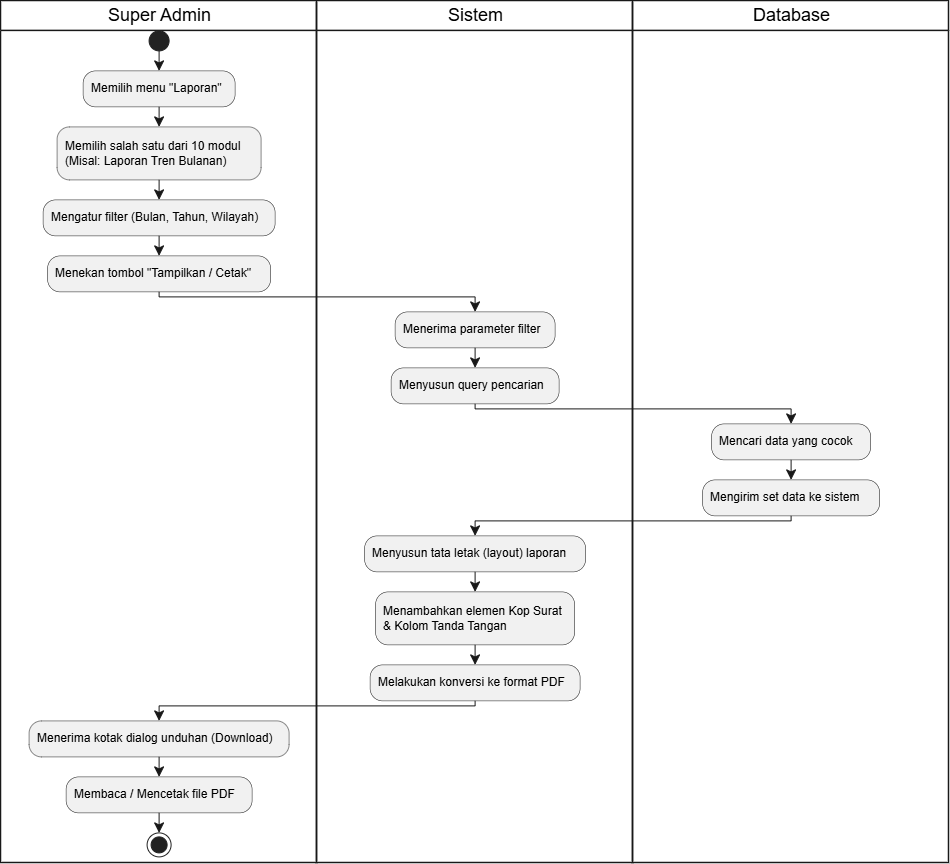

The diagram above was exported from draw.io. Its source (the exported page's mxGraphModel, read from the mxfile embedded in the PNG):
<mxGraphModel dx="2575" dy="1318" grid="1" gridSize="10" guides="1" tooltips="1" connect="1" arrows="1" fold="1" page="1" pageScale="1" pageWidth="827" pageHeight="1169" math="0" shadow="0">
  <root>
    <mxCell id="0" />
    <mxCell id="1" parent="0" />
    <UserObject label="Super Admin" plantUmlId="lane_37" plantUmlBaseStyle="swimlane;collapsible=0;startSize=30;fillColor=none;swimlaneFillColor=none;strokeColor=#181818;strokeWidth=1.5;fontColor=#000000;fontSize=18;fontStyle=0;html=1;" plantUmlBaseValue="Super Admin" id="2">
      <mxCell parent="1" style="swimlane;collapsible=0;startSize=30;fillColor=none;swimlaneFillColor=none;strokeColor=#181818;strokeWidth=1.5;fontColor=#000000;fontSize=18;fontStyle=0;html=1;" vertex="1">
        <mxGeometry height="862" width="316" x="370" y="6870" as="geometry" />
      </mxCell>
    </UserObject>
    <UserObject label="Sistem" plantUmlId="lane_38" plantUmlBaseStyle="swimlane;collapsible=0;startSize=30;fillColor=none;swimlaneFillColor=none;strokeColor=#181818;strokeWidth=1.5;fontColor=#000000;fontSize=18;fontStyle=0;html=1;" plantUmlBaseValue="Sistem" id="3">
      <mxCell parent="1" style="swimlane;collapsible=0;startSize=30;fillColor=none;swimlaneFillColor=none;strokeColor=#181818;strokeWidth=1.5;fontColor=#000000;fontSize=18;fontStyle=0;html=1;" vertex="1">
        <mxGeometry height="862" width="316" x="686" y="6870" as="geometry" />
      </mxCell>
    </UserObject>
    <UserObject label="Database" plantUmlId="lane_39" plantUmlBaseStyle="swimlane;collapsible=0;startSize=30;fillColor=none;swimlaneFillColor=none;strokeColor=#181818;strokeWidth=1.5;fontColor=#000000;fontSize=18;fontStyle=0;html=1;" plantUmlBaseValue="Database" id="4">
      <mxCell parent="1" style="swimlane;collapsible=0;startSize=30;fillColor=none;swimlaneFillColor=none;strokeColor=#181818;strokeWidth=1.5;fontColor=#000000;fontSize=18;fontStyle=0;html=1;" vertex="1">
        <mxGeometry height="862" width="316" x="1002" y="6870" as="geometry" />
      </mxCell>
    </UserObject>
    <UserObject label="" plantUmlId="start_0" plantUmlBaseStyle="ellipse;fillColor=#222222;strokeColor=#222222;" plantUmlBaseValue="" id="5">
      <mxCell parent="1" style="ellipse;fillColor=#222222;strokeColor=#222222;" vertex="1">
        <mxGeometry height="20" width="20" x="518" y="6900" as="geometry" />
      </mxCell>
    </UserObject>
    <UserObject label="" plantUmlId="e_1" plantUmlBaseStyle="endArrow=classic;endSize=8;strokeColor=#181818;" plantUmlBaseValue="" id="6">
      <mxCell edge="1" parent="1" source="5" style="endArrow=classic;endSize=8;strokeColor=#181818;rounded=0;" target="7">
        <mxGeometry relative="1" as="geometry">
          <mxPoint x="528" y="6920" as="sourcePoint" />
          <mxPoint x="528" y="6940" as="targetPoint" />
        </mxGeometry>
      </mxCell>
    </UserObject>
    <UserObject label="Memilih menu &quot;Laporan&quot;" plantUmlId="action_2" plantUmlBaseStyle="rounded=1;absoluteArcSize=1;arcSize=25;fillColor=#F1F1F1;strokeColor=#181818;strokeWidth=0.5;whiteSpace=wrap;fontSize=12;align=left;spacingLeft=6;" plantUmlBaseValue="Memilih menu &quot;Laporan&quot;" id="7">
      <mxCell parent="1" style="rounded=1;absoluteArcSize=1;arcSize=25;fillColor=#F1F1F1;strokeColor=#181818;strokeWidth=0.5;whiteSpace=wrap;fontSize=12;align=left;spacingLeft=6;" vertex="1">
        <mxGeometry height="36" width="152" x="452" y="6940" as="geometry" />
      </mxCell>
    </UserObject>
    <UserObject label="" plantUmlId="e_3" plantUmlBaseStyle="endArrow=classic;endSize=8;strokeColor=#181818;" plantUmlBaseValue="" id="8">
      <mxCell edge="1" parent="1" source="7" style="endArrow=classic;endSize=8;strokeColor=#181818;rounded=0;" target="9">
        <mxGeometry relative="1" as="geometry">
          <mxPoint x="528" y="6976" as="sourcePoint" />
          <mxPoint x="528" y="6996" as="targetPoint" />
        </mxGeometry>
      </mxCell>
    </UserObject>
    <UserObject label="Memilih salah satu dari 10 modul&#10;(Misal: Laporan Tren Bulanan)" plantUmlId="action_4" plantUmlBaseStyle="rounded=1;absoluteArcSize=1;arcSize=25;fillColor=#F1F1F1;strokeColor=#181818;strokeWidth=0.5;whiteSpace=wrap;fontSize=12;align=left;spacingLeft=6;" plantUmlBaseValue="Memilih salah satu dari 10 modul&#10;(Misal: Laporan Tren Bulanan)" id="9">
      <mxCell parent="1" style="rounded=1;absoluteArcSize=1;arcSize=25;fillColor=#F1F1F1;strokeColor=#181818;strokeWidth=0.5;whiteSpace=wrap;fontSize=12;align=left;spacingLeft=6;" vertex="1">
        <mxGeometry height="53" width="204" x="426" y="6996" as="geometry" />
      </mxCell>
    </UserObject>
    <UserObject label="" plantUmlId="e_5" plantUmlBaseStyle="endArrow=classic;endSize=8;strokeColor=#181818;" plantUmlBaseValue="" id="10">
      <mxCell edge="1" parent="1" source="9" style="endArrow=classic;endSize=8;strokeColor=#181818;rounded=0;" target="11">
        <mxGeometry relative="1" as="geometry">
          <mxPoint x="528" y="7049" as="sourcePoint" />
          <mxPoint x="528" y="7069" as="targetPoint" />
        </mxGeometry>
      </mxCell>
    </UserObject>
    <UserObject label="Mengatur filter (Bulan, Tahun, Wilayah)" plantUmlId="action_6" plantUmlBaseStyle="rounded=1;absoluteArcSize=1;arcSize=25;fillColor=#F1F1F1;strokeColor=#181818;strokeWidth=0.5;whiteSpace=wrap;fontSize=12;align=left;spacingLeft=6;" plantUmlBaseValue="Mengatur filter (Bulan, Tahun, Wilayah)" id="11">
      <mxCell parent="1" style="rounded=1;absoluteArcSize=1;arcSize=25;fillColor=#F1F1F1;strokeColor=#181818;strokeWidth=0.5;whiteSpace=wrap;fontSize=12;align=left;spacingLeft=6;" vertex="1">
        <mxGeometry height="36" width="232" x="412" y="7069" as="geometry" />
      </mxCell>
    </UserObject>
    <UserObject label="" plantUmlId="e_7" plantUmlBaseStyle="endArrow=classic;endSize=8;strokeColor=#181818;" plantUmlBaseValue="" id="12">
      <mxCell edge="1" parent="1" source="11" style="endArrow=classic;endSize=8;strokeColor=#181818;rounded=0;" target="13">
        <mxGeometry relative="1" as="geometry">
          <mxPoint x="528" y="7105" as="sourcePoint" />
          <mxPoint x="528" y="7125" as="targetPoint" />
        </mxGeometry>
      </mxCell>
    </UserObject>
    <UserObject label="Menekan tombol &quot;Tampilkan / Cetak&quot;" plantUmlId="action_8" plantUmlBaseStyle="rounded=1;absoluteArcSize=1;arcSize=25;fillColor=#F1F1F1;strokeColor=#181818;strokeWidth=0.5;whiteSpace=wrap;fontSize=12;align=left;spacingLeft=6;" plantUmlBaseValue="Menekan tombol &quot;Tampilkan / Cetak&quot;" id="13">
      <mxCell parent="1" style="rounded=1;absoluteArcSize=1;arcSize=25;fillColor=#F1F1F1;strokeColor=#181818;strokeWidth=0.5;whiteSpace=wrap;fontSize=12;align=left;spacingLeft=6;" vertex="1">
        <mxGeometry height="36" width="223" x="416.5" y="7125" as="geometry" />
      </mxCell>
    </UserObject>
    <UserObject label="" plantUmlId="e_9" plantUmlBaseStyle="endArrow=classic;endSize=8;strokeColor=#181818;" plantUmlBaseValue="" id="14">
      <mxCell edge="1" parent="1" source="13" style="endArrow=classic;endSize=8;strokeColor=#181818;rounded=0;" target="15">
        <mxGeometry relative="1" as="geometry">
          <Array as="points">
            <mxPoint x="528" y="7166" />
            <mxPoint x="844" y="7166" />
          </Array>
          <mxPoint x="528" y="7161" as="sourcePoint" />
          <mxPoint x="844" y="7181" as="targetPoint" />
        </mxGeometry>
      </mxCell>
    </UserObject>
    <UserObject label="Menerima parameter filter" plantUmlId="action_12" plantUmlBaseStyle="rounded=1;absoluteArcSize=1;arcSize=25;fillColor=#F1F1F1;strokeColor=#181818;strokeWidth=0.5;whiteSpace=wrap;fontSize=12;align=left;spacingLeft=6;" plantUmlBaseValue="Menerima parameter filter" id="15">
      <mxCell parent="1" style="rounded=1;absoluteArcSize=1;arcSize=25;fillColor=#F1F1F1;strokeColor=#181818;strokeWidth=0.5;whiteSpace=wrap;fontSize=12;align=left;spacingLeft=6;" vertex="1">
        <mxGeometry height="36" width="160" x="764" y="7181" as="geometry" />
      </mxCell>
    </UserObject>
    <UserObject label="" plantUmlId="e_13" plantUmlBaseStyle="endArrow=classic;endSize=8;strokeColor=#181818;" plantUmlBaseValue="" id="16">
      <mxCell edge="1" parent="1" source="15" style="endArrow=classic;endSize=8;strokeColor=#181818;rounded=0;" target="17">
        <mxGeometry relative="1" as="geometry">
          <mxPoint x="844" y="7217" as="sourcePoint" />
          <mxPoint x="844" y="7237" as="targetPoint" />
        </mxGeometry>
      </mxCell>
    </UserObject>
    <UserObject label="Menyusun query pencarian" plantUmlId="action_14" plantUmlBaseStyle="rounded=1;absoluteArcSize=1;arcSize=25;fillColor=#F1F1F1;strokeColor=#181818;strokeWidth=0.5;whiteSpace=wrap;fontSize=12;align=left;spacingLeft=6;" plantUmlBaseValue="Menyusun query pencarian" id="17">
      <mxCell parent="1" style="rounded=1;absoluteArcSize=1;arcSize=25;fillColor=#F1F1F1;strokeColor=#181818;strokeWidth=0.5;whiteSpace=wrap;fontSize=12;align=left;spacingLeft=6;" vertex="1">
        <mxGeometry height="36" width="168" x="760" y="7237" as="geometry" />
      </mxCell>
    </UserObject>
    <UserObject label="" plantUmlId="e_15" plantUmlBaseStyle="endArrow=classic;endSize=8;strokeColor=#181818;" plantUmlBaseValue="" id="18">
      <mxCell edge="1" parent="1" source="17" style="endArrow=classic;endSize=8;strokeColor=#181818;rounded=0;" target="19">
        <mxGeometry relative="1" as="geometry">
          <Array as="points">
            <mxPoint x="844" y="7278" />
            <mxPoint x="1160" y="7278" />
          </Array>
          <mxPoint x="844" y="7273" as="sourcePoint" />
          <mxPoint x="1160" y="7293" as="targetPoint" />
        </mxGeometry>
      </mxCell>
    </UserObject>
    <UserObject label="Mencari data yang cocok" plantUmlId="action_18" plantUmlBaseStyle="rounded=1;absoluteArcSize=1;arcSize=25;fillColor=#F1F1F1;strokeColor=#181818;strokeWidth=0.5;whiteSpace=wrap;fontSize=12;align=left;spacingLeft=6;" plantUmlBaseValue="Mencari data yang cocok" id="19">
      <mxCell parent="1" style="rounded=1;absoluteArcSize=1;arcSize=25;fillColor=#F1F1F1;strokeColor=#181818;strokeWidth=0.5;whiteSpace=wrap;fontSize=12;align=left;spacingLeft=6;" vertex="1">
        <mxGeometry height="36" width="159" x="1080.5" y="7293" as="geometry" />
      </mxCell>
    </UserObject>
    <UserObject label="" plantUmlId="e_19" plantUmlBaseStyle="endArrow=classic;endSize=8;strokeColor=#181818;" plantUmlBaseValue="" id="20">
      <mxCell edge="1" parent="1" source="19" style="endArrow=classic;endSize=8;strokeColor=#181818;rounded=0;" target="21">
        <mxGeometry relative="1" as="geometry">
          <mxPoint x="1160" y="7329" as="sourcePoint" />
          <mxPoint x="1160" y="7349" as="targetPoint" />
        </mxGeometry>
      </mxCell>
    </UserObject>
    <UserObject label="Mengirim set data ke sistem" plantUmlId="action_20" plantUmlBaseStyle="rounded=1;absoluteArcSize=1;arcSize=25;fillColor=#F1F1F1;strokeColor=#181818;strokeWidth=0.5;whiteSpace=wrap;fontSize=12;align=left;spacingLeft=6;" plantUmlBaseValue="Mengirim set data ke sistem" id="21">
      <mxCell parent="1" style="rounded=1;absoluteArcSize=1;arcSize=25;fillColor=#F1F1F1;strokeColor=#181818;strokeWidth=0.5;whiteSpace=wrap;fontSize=12;align=left;spacingLeft=6;" vertex="1">
        <mxGeometry height="36" width="177" x="1071.5" y="7349" as="geometry" />
      </mxCell>
    </UserObject>
    <UserObject label="" plantUmlId="e_21" plantUmlBaseStyle="endArrow=classic;endSize=8;strokeColor=#181818;" plantUmlBaseValue="" id="22">
      <mxCell edge="1" parent="1" source="21" style="endArrow=classic;endSize=8;strokeColor=#181818;rounded=0;" target="23">
        <mxGeometry relative="1" as="geometry">
          <Array as="points">
            <mxPoint x="1160" y="7390" />
            <mxPoint x="844" y="7390" />
          </Array>
          <mxPoint x="1160" y="7385" as="sourcePoint" />
          <mxPoint x="844" y="7405" as="targetPoint" />
        </mxGeometry>
      </mxCell>
    </UserObject>
    <UserObject label="Menyusun tata letak (layout) laporan" plantUmlId="action_24" plantUmlBaseStyle="rounded=1;absoluteArcSize=1;arcSize=25;fillColor=#F1F1F1;strokeColor=#181818;strokeWidth=0.5;whiteSpace=wrap;fontSize=12;align=left;spacingLeft=6;" plantUmlBaseValue="Menyusun tata letak (layout) laporan" id="23">
      <mxCell parent="1" style="rounded=1;absoluteArcSize=1;arcSize=25;fillColor=#F1F1F1;strokeColor=#181818;strokeWidth=0.5;whiteSpace=wrap;fontSize=12;align=left;spacingLeft=6;" vertex="1">
        <mxGeometry height="36" width="221" x="733.5" y="7405" as="geometry" />
      </mxCell>
    </UserObject>
    <UserObject label="" plantUmlId="e_25" plantUmlBaseStyle="endArrow=classic;endSize=8;strokeColor=#181818;" plantUmlBaseValue="" id="24">
      <mxCell edge="1" parent="1" source="23" style="endArrow=classic;endSize=8;strokeColor=#181818;rounded=0;" target="25">
        <mxGeometry relative="1" as="geometry">
          <mxPoint x="844" y="7441" as="sourcePoint" />
          <mxPoint x="844" y="7461" as="targetPoint" />
        </mxGeometry>
      </mxCell>
    </UserObject>
    <UserObject label="Menambahkan elemen Kop Surat&#10;&amp; Kolom Tanda Tangan" plantUmlId="action_26" plantUmlBaseStyle="rounded=1;absoluteArcSize=1;arcSize=25;fillColor=#F1F1F1;strokeColor=#181818;strokeWidth=0.5;whiteSpace=wrap;fontSize=12;align=left;spacingLeft=6;" plantUmlBaseValue="Menambahkan elemen Kop Surat&#10;&amp; Kolom Tanda Tangan" id="25">
      <mxCell parent="1" style="rounded=1;absoluteArcSize=1;arcSize=25;fillColor=#F1F1F1;strokeColor=#181818;strokeWidth=0.5;whiteSpace=wrap;fontSize=12;align=left;spacingLeft=6;" vertex="1">
        <mxGeometry height="53" width="199" x="744.5" y="7461" as="geometry" />
      </mxCell>
    </UserObject>
    <UserObject label="" plantUmlId="e_27" plantUmlBaseStyle="endArrow=classic;endSize=8;strokeColor=#181818;" plantUmlBaseValue="" id="26">
      <mxCell edge="1" parent="1" source="25" style="endArrow=classic;endSize=8;strokeColor=#181818;rounded=0;" target="27">
        <mxGeometry relative="1" as="geometry">
          <mxPoint x="844" y="7514" as="sourcePoint" />
          <mxPoint x="844" y="7534" as="targetPoint" />
        </mxGeometry>
      </mxCell>
    </UserObject>
    <UserObject label="Melakukan konversi ke format PDF" plantUmlId="action_28" plantUmlBaseStyle="rounded=1;absoluteArcSize=1;arcSize=25;fillColor=#F1F1F1;strokeColor=#181818;strokeWidth=0.5;whiteSpace=wrap;fontSize=12;align=left;spacingLeft=6;" plantUmlBaseValue="Melakukan konversi ke format PDF" id="27">
      <mxCell parent="1" style="rounded=1;absoluteArcSize=1;arcSize=25;fillColor=#F1F1F1;strokeColor=#181818;strokeWidth=0.5;whiteSpace=wrap;fontSize=12;align=left;spacingLeft=6;" vertex="1">
        <mxGeometry height="36" width="210" x="739" y="7534" as="geometry" />
      </mxCell>
    </UserObject>
    <UserObject label="" plantUmlId="e_29" plantUmlBaseStyle="endArrow=classic;endSize=8;strokeColor=#181818;" plantUmlBaseValue="" id="28">
      <mxCell edge="1" parent="1" source="27" style="endArrow=classic;endSize=8;strokeColor=#181818;rounded=0;" target="29">
        <mxGeometry relative="1" as="geometry">
          <Array as="points">
            <mxPoint x="844" y="7575" />
            <mxPoint x="528" y="7575" />
          </Array>
          <mxPoint x="844" y="7570" as="sourcePoint" />
          <mxPoint x="528" y="7590" as="targetPoint" />
        </mxGeometry>
      </mxCell>
    </UserObject>
    <UserObject label="Menerima kotak dialog unduhan (Download)" plantUmlId="action_32" plantUmlBaseStyle="rounded=1;absoluteArcSize=1;arcSize=25;fillColor=#F1F1F1;strokeColor=#181818;strokeWidth=0.5;whiteSpace=wrap;fontSize=12;align=left;spacingLeft=6;" plantUmlBaseValue="Menerima kotak dialog unduhan (Download)" id="29">
      <mxCell parent="1" style="rounded=1;absoluteArcSize=1;arcSize=25;fillColor=#F1F1F1;strokeColor=#181818;strokeWidth=0.5;whiteSpace=wrap;fontSize=12;align=left;spacingLeft=6;" vertex="1">
        <mxGeometry height="36" width="260" x="398" y="7590" as="geometry" />
      </mxCell>
    </UserObject>
    <UserObject label="" plantUmlId="e_33" plantUmlBaseStyle="endArrow=classic;endSize=8;strokeColor=#181818;" plantUmlBaseValue="" id="30">
      <mxCell edge="1" parent="1" source="29" style="endArrow=classic;endSize=8;strokeColor=#181818;rounded=0;" target="31">
        <mxGeometry relative="1" as="geometry">
          <mxPoint x="528" y="7626" as="sourcePoint" />
          <mxPoint x="528" y="7646" as="targetPoint" />
        </mxGeometry>
      </mxCell>
    </UserObject>
    <UserObject label="Membaca / Mencetak file PDF" plantUmlId="action_34" plantUmlBaseStyle="rounded=1;absoluteArcSize=1;arcSize=25;fillColor=#F1F1F1;strokeColor=#181818;strokeWidth=0.5;whiteSpace=wrap;fontSize=12;align=left;spacingLeft=6;" plantUmlBaseValue="Membaca / Mencetak file PDF" id="31">
      <mxCell parent="1" style="rounded=1;absoluteArcSize=1;arcSize=25;fillColor=#F1F1F1;strokeColor=#181818;strokeWidth=0.5;whiteSpace=wrap;fontSize=12;align=left;spacingLeft=6;" vertex="1">
        <mxGeometry height="36" width="186" x="435" y="7646" as="geometry" />
      </mxCell>
    </UserObject>
    <UserObject label="" plantUmlId="e_35" plantUmlBaseStyle="endArrow=classic;endSize=8;strokeColor=#181818;" plantUmlBaseValue="" id="32">
      <mxCell edge="1" parent="1" source="31" style="endArrow=classic;endSize=8;strokeColor=#181818;rounded=0;" target="33">
        <mxGeometry relative="1" as="geometry">
          <mxPoint x="528" y="7682" as="sourcePoint" />
          <mxPoint x="528" y="7702" as="targetPoint" />
        </mxGeometry>
      </mxCell>
    </UserObject>
    <UserObject label="" plantUmlId="stop_36" plantUmlBaseStyle="ellipse;shape=endState;fillColor=#222222;strokeColor=#222222;" plantUmlBaseValue="" id="33">
      <mxCell parent="1" style="ellipse;shape=endState;fillColor=#222222;strokeColor=#222222;" vertex="1">
        <mxGeometry height="24" width="24" x="516" y="7702" as="geometry" />
      </mxCell>
    </UserObject>
  </root>
</mxGraphModel>